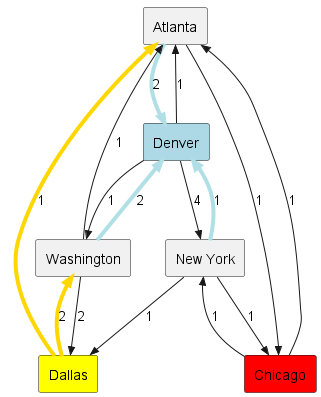

The diagram above was rendered by PlantUML. Its source (embedded in the PNG):
@startuml
agent "Atlanta" as Atlanta
agent "Denver" as Denver #lightblue
agent "New York" as NewYork
agent "Washington" as Washington
agent "Dallas" as Dallas #yellow
agent "Chicago" as Chicago #red
Atlanta -[#powderblue,plain,thickness=4]->> Denver : 2 
Denver -->> NewYork : 4 
Washington -->> Dallas : 2 
Dallas -[#gold,plain,thickness=4]->> Atlanta : 1 
Chicago -->> NewYork : 1 
Washington -->> Atlanta : 1 
Atlanta -->> Chicago : 1 
Chicago -->> Atlanta : 1 
Dallas -[#gold,plain,thickness=4]->> Washington : 2 
Washington -[#powderblue,plain,thickness=4]->> Denver : 2 
NewYork -[#powderblue,plain,thickness=4]->> Denver : 1 
Denver -->> Washington : 1 
Denver -->> Atlanta : 1 
NewYork -->> Dallas : 1 
NewYork -->> Chicago : 1 
@enduml